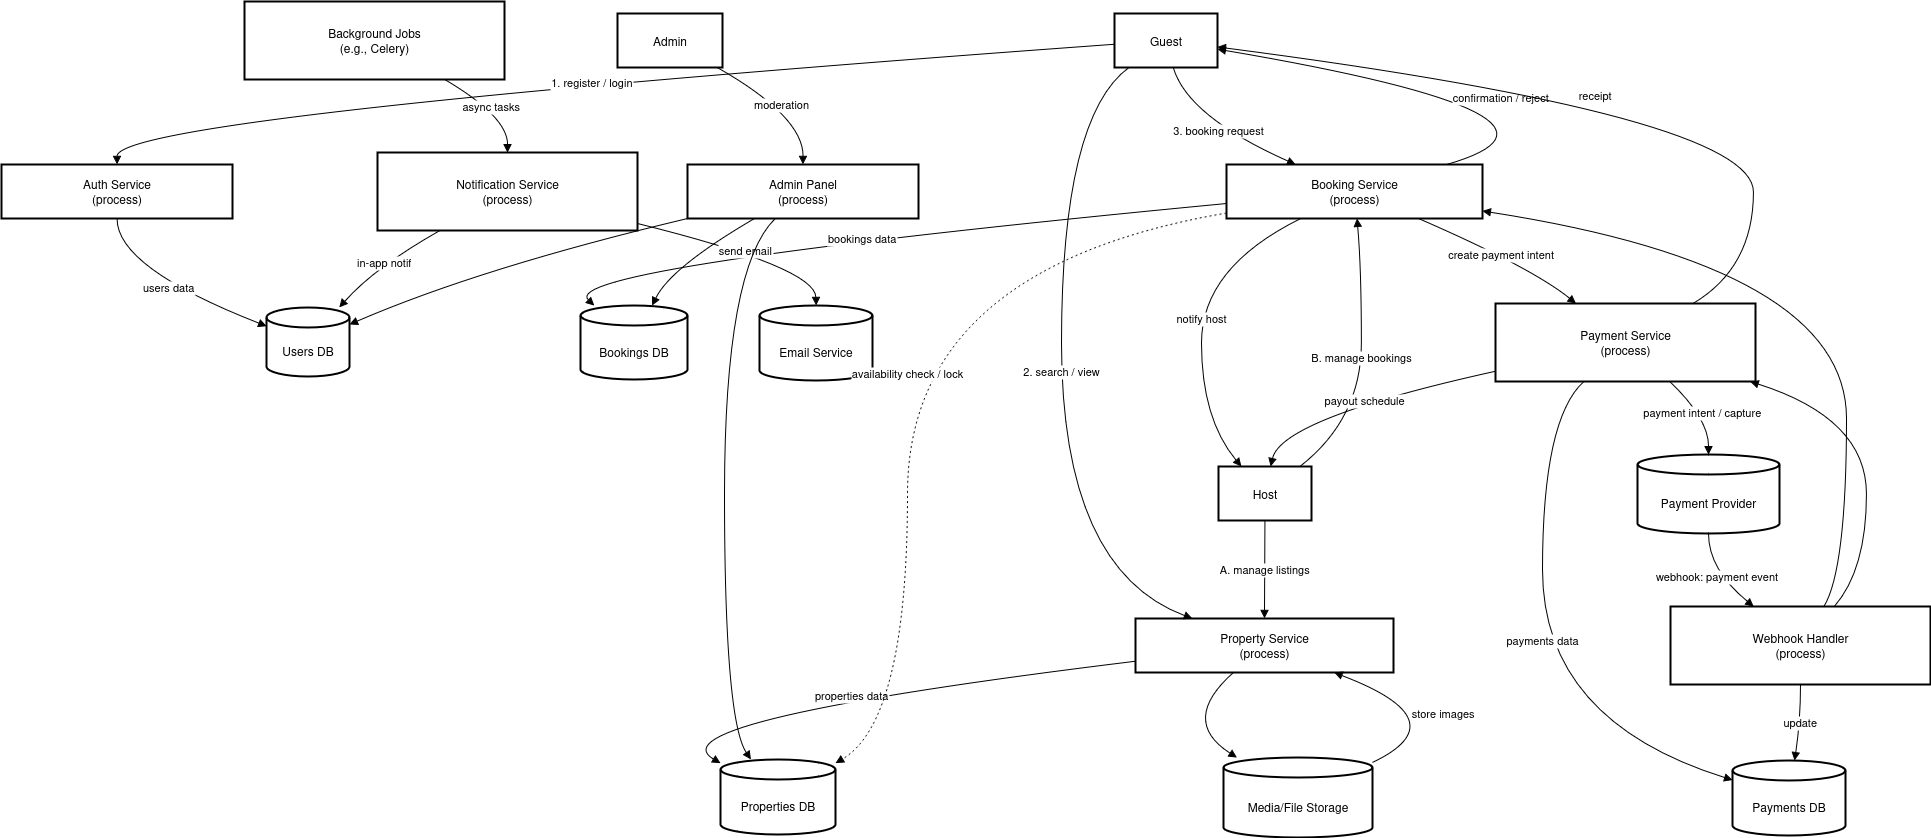

The diagram above was exported from draw.io. Its source (the exported page's mxGraphModel, read from the mxfile embedded in the PNG):
<mxGraphModel dx="1426" dy="767" grid="1" gridSize="10" guides="1" tooltips="1" connect="1" arrows="1" fold="1" page="1" pageScale="1" pageWidth="850" pageHeight="1100" math="0" shadow="0">
  <root>
    <mxCell id="0" />
    <mxCell id="1" parent="0" />
    <mxCell id="4w2F-dRwZnkD0wdJLhBF-1" value="Guest" style="whiteSpace=wrap;strokeWidth=2;" vertex="1" parent="1">
      <mxGeometry x="1133" y="172" width="103" height="54" as="geometry" />
    </mxCell>
    <mxCell id="4w2F-dRwZnkD0wdJLhBF-2" value="Auth Service&#10;(process)" style="whiteSpace=wrap;strokeWidth=2;" vertex="1" parent="1">
      <mxGeometry x="20" y="323" width="231" height="54" as="geometry" />
    </mxCell>
    <mxCell id="4w2F-dRwZnkD0wdJLhBF-3" value="Property Service&#10;(process)" style="whiteSpace=wrap;strokeWidth=2;" vertex="1" parent="1">
      <mxGeometry x="1154" y="777" width="258" height="54" as="geometry" />
    </mxCell>
    <mxCell id="4w2F-dRwZnkD0wdJLhBF-4" value="Booking Service&#10;(process)" style="whiteSpace=wrap;strokeWidth=2;" vertex="1" parent="1">
      <mxGeometry x="1245" y="323" width="256" height="54" as="geometry" />
    </mxCell>
    <mxCell id="4w2F-dRwZnkD0wdJLhBF-5" value="Host" style="whiteSpace=wrap;strokeWidth=2;" vertex="1" parent="1">
      <mxGeometry x="1237" y="625" width="93" height="54" as="geometry" />
    </mxCell>
    <mxCell id="4w2F-dRwZnkD0wdJLhBF-6" value="Users DB" style="shape=cylinder3;boundedLbl=1;backgroundOutline=1;size=10;strokeWidth=2;whiteSpace=wrap;" vertex="1" parent="1">
      <mxGeometry x="285" y="466" width="83" height="69" as="geometry" />
    </mxCell>
    <mxCell id="4w2F-dRwZnkD0wdJLhBF-7" value="Properties DB" style="shape=cylinder3;boundedLbl=1;backgroundOutline=1;size=10;strokeWidth=2;whiteSpace=wrap;" vertex="1" parent="1">
      <mxGeometry x="739" y="918" width="115" height="75" as="geometry" />
    </mxCell>
    <mxCell id="4w2F-dRwZnkD0wdJLhBF-8" value="Bookings DB" style="shape=cylinder3;boundedLbl=1;backgroundOutline=1;size=10;strokeWidth=2;whiteSpace=wrap;" vertex="1" parent="1">
      <mxGeometry x="599" y="464" width="107" height="74" as="geometry" />
    </mxCell>
    <mxCell id="4w2F-dRwZnkD0wdJLhBF-9" value="Payment Service&#10;(process)" style="whiteSpace=wrap;strokeWidth=2;" vertex="1" parent="1">
      <mxGeometry x="1514" y="462" width="260" height="78" as="geometry" />
    </mxCell>
    <mxCell id="4w2F-dRwZnkD0wdJLhBF-10" value="Payment Provider" style="shape=cylinder3;boundedLbl=1;backgroundOutline=1;size=10;strokeWidth=2;whiteSpace=wrap;" vertex="1" parent="1">
      <mxGeometry x="1656" y="613" width="142" height="79" as="geometry" />
    </mxCell>
    <mxCell id="4w2F-dRwZnkD0wdJLhBF-11" value="Payments DB" style="shape=cylinder3;boundedLbl=1;backgroundOutline=1;size=10;strokeWidth=2;whiteSpace=wrap;" vertex="1" parent="1">
      <mxGeometry x="1751" y="919" width="113" height="75" as="geometry" />
    </mxCell>
    <mxCell id="4w2F-dRwZnkD0wdJLhBF-12" value="Webhook Handler&#10;(process)" style="whiteSpace=wrap;strokeWidth=2;" vertex="1" parent="1">
      <mxGeometry x="1689" y="765" width="260" height="78" as="geometry" />
    </mxCell>
    <mxCell id="4w2F-dRwZnkD0wdJLhBF-13" value="Background Jobs&#10;(e.g., Celery)" style="whiteSpace=wrap;strokeWidth=2;" vertex="1" parent="1">
      <mxGeometry x="263" y="160" width="260" height="78" as="geometry" />
    </mxCell>
    <mxCell id="4w2F-dRwZnkD0wdJLhBF-14" value="Notification Service&#10;(process)" style="whiteSpace=wrap;strokeWidth=2;" vertex="1" parent="1">
      <mxGeometry x="396" y="311" width="260" height="78" as="geometry" />
    </mxCell>
    <mxCell id="4w2F-dRwZnkD0wdJLhBF-15" value="Email Service" style="shape=cylinder3;boundedLbl=1;backgroundOutline=1;size=10;strokeWidth=2;whiteSpace=wrap;" vertex="1" parent="1">
      <mxGeometry x="778" y="464" width="113" height="75" as="geometry" />
    </mxCell>
    <mxCell id="4w2F-dRwZnkD0wdJLhBF-16" value="Media/File Storage" style="shape=cylinder3;boundedLbl=1;backgroundOutline=1;size=10;strokeWidth=2;whiteSpace=wrap;" vertex="1" parent="1">
      <mxGeometry x="1242" y="916" width="149" height="80" as="geometry" />
    </mxCell>
    <mxCell id="4w2F-dRwZnkD0wdJLhBF-17" value="Admin" style="whiteSpace=wrap;strokeWidth=2;" vertex="1" parent="1">
      <mxGeometry x="636" y="172" width="105" height="54" as="geometry" />
    </mxCell>
    <mxCell id="4w2F-dRwZnkD0wdJLhBF-18" value="Admin Panel&#10;(process)" style="whiteSpace=wrap;strokeWidth=2;" vertex="1" parent="1">
      <mxGeometry x="706" y="323" width="231" height="54" as="geometry" />
    </mxCell>
    <mxCell id="4w2F-dRwZnkD0wdJLhBF-19" value="1. register / login" style="curved=1;startArrow=none;endArrow=block;exitX=0;exitY=0.57;entryX=0.5;entryY=0;rounded=0;" edge="1" parent="1" source="4w2F-dRwZnkD0wdJLhBF-1" target="4w2F-dRwZnkD0wdJLhBF-2">
      <mxGeometry relative="1" as="geometry">
        <Array as="points">
          <mxPoint x="135" y="275" />
        </Array>
      </mxGeometry>
    </mxCell>
    <mxCell id="4w2F-dRwZnkD0wdJLhBF-20" value="2. search / view" style="curved=1;startArrow=none;endArrow=block;exitX=0.14;exitY=1;entryX=0.22;entryY=0;rounded=0;" edge="1" parent="1" source="4w2F-dRwZnkD0wdJLhBF-1" target="4w2F-dRwZnkD0wdJLhBF-3">
      <mxGeometry relative="1" as="geometry">
        <Array as="points">
          <mxPoint x="1080" y="275" />
          <mxPoint x="1080" y="728" />
        </Array>
      </mxGeometry>
    </mxCell>
    <mxCell id="4w2F-dRwZnkD0wdJLhBF-21" value="3. booking request" style="curved=1;startArrow=none;endArrow=block;exitX=0.57;exitY=1;entryX=0.27;entryY=0;rounded=0;" edge="1" parent="1" source="4w2F-dRwZnkD0wdJLhBF-1" target="4w2F-dRwZnkD0wdJLhBF-4">
      <mxGeometry relative="1" as="geometry">
        <Array as="points">
          <mxPoint x="1206" y="275" />
        </Array>
      </mxGeometry>
    </mxCell>
    <mxCell id="4w2F-dRwZnkD0wdJLhBF-22" value="A. manage listings" style="curved=1;startArrow=none;endArrow=block;exitX=0.5;exitY=1.01;entryX=0.5;entryY=0;rounded=0;" edge="1" parent="1" source="4w2F-dRwZnkD0wdJLhBF-5" target="4w2F-dRwZnkD0wdJLhBF-3">
      <mxGeometry relative="1" as="geometry">
        <Array as="points" />
      </mxGeometry>
    </mxCell>
    <mxCell id="4w2F-dRwZnkD0wdJLhBF-23" value="B. manage bookings" style="curved=1;startArrow=none;endArrow=block;exitX=0.87;exitY=0.01;entryX=0.51;entryY=1;rounded=0;" edge="1" parent="1" source="4w2F-dRwZnkD0wdJLhBF-5" target="4w2F-dRwZnkD0wdJLhBF-4">
      <mxGeometry relative="1" as="geometry">
        <Array as="points">
          <mxPoint x="1380" y="577" />
          <mxPoint x="1380" y="426" />
        </Array>
      </mxGeometry>
    </mxCell>
    <mxCell id="4w2F-dRwZnkD0wdJLhBF-24" value="users data" style="curved=1;startArrow=none;endArrow=block;exitX=0.5;exitY=1;entryX=0;entryY=0.27;rounded=0;" edge="1" parent="1" source="4w2F-dRwZnkD0wdJLhBF-2" target="4w2F-dRwZnkD0wdJLhBF-6">
      <mxGeometry relative="1" as="geometry">
        <Array as="points">
          <mxPoint x="135" y="426" />
        </Array>
      </mxGeometry>
    </mxCell>
    <mxCell id="4w2F-dRwZnkD0wdJLhBF-25" value="properties data" style="curved=1;startArrow=none;endArrow=block;exitX=0;exitY=0.79;entryX=0;entryY=0.05;rounded=0;" edge="1" parent="1" source="4w2F-dRwZnkD0wdJLhBF-3" target="4w2F-dRwZnkD0wdJLhBF-7">
      <mxGeometry relative="1" as="geometry">
        <Array as="points">
          <mxPoint x="668" y="879" />
        </Array>
      </mxGeometry>
    </mxCell>
    <mxCell id="4w2F-dRwZnkD0wdJLhBF-26" value="bookings data" style="curved=1;startArrow=none;endArrow=block;exitX=0;exitY=0.72;entryX=0.13;entryY=0;rounded=0;" edge="1" parent="1" source="4w2F-dRwZnkD0wdJLhBF-4" target="4w2F-dRwZnkD0wdJLhBF-8">
      <mxGeometry relative="1" as="geometry">
        <Array as="points">
          <mxPoint x="572" y="426" />
        </Array>
      </mxGeometry>
    </mxCell>
    <mxCell id="4w2F-dRwZnkD0wdJLhBF-27" value="create payment intent" style="curved=1;startArrow=none;endArrow=block;exitX=0.75;exitY=1;entryX=0.31;entryY=0;rounded=0;" edge="1" parent="1" source="4w2F-dRwZnkD0wdJLhBF-4" target="4w2F-dRwZnkD0wdJLhBF-9">
      <mxGeometry relative="1" as="geometry">
        <Array as="points">
          <mxPoint x="1550" y="426" />
        </Array>
      </mxGeometry>
    </mxCell>
    <mxCell id="4w2F-dRwZnkD0wdJLhBF-28" value="payment intent / capture" style="curved=1;startArrow=none;endArrow=block;exitX=0.67;exitY=1;entryX=0.5;entryY=0;rounded=0;" edge="1" parent="1" source="4w2F-dRwZnkD0wdJLhBF-9" target="4w2F-dRwZnkD0wdJLhBF-10">
      <mxGeometry relative="1" as="geometry">
        <Array as="points">
          <mxPoint x="1727" y="577" />
        </Array>
      </mxGeometry>
    </mxCell>
    <mxCell id="4w2F-dRwZnkD0wdJLhBF-29" value="payments data" style="curved=1;startArrow=none;endArrow=block;exitX=0.34;exitY=1;entryX=0;entryY=0.26;rounded=0;" edge="1" parent="1" source="4w2F-dRwZnkD0wdJLhBF-9" target="4w2F-dRwZnkD0wdJLhBF-11">
      <mxGeometry relative="1" as="geometry">
        <Array as="points">
          <mxPoint x="1561" y="577" />
          <mxPoint x="1561" y="879" />
        </Array>
      </mxGeometry>
    </mxCell>
    <mxCell id="4w2F-dRwZnkD0wdJLhBF-30" value="webhook: payment event" style="curved=1;startArrow=none;endArrow=block;exitX=0.5;exitY=1;entryX=0.32;entryY=0;rounded=0;" edge="1" parent="1" source="4w2F-dRwZnkD0wdJLhBF-10" target="4w2F-dRwZnkD0wdJLhBF-12">
      <mxGeometry relative="1" as="geometry">
        <Array as="points">
          <mxPoint x="1727" y="728" />
        </Array>
      </mxGeometry>
    </mxCell>
    <mxCell id="4w2F-dRwZnkD0wdJLhBF-31" value="" style="curved=1;startArrow=none;endArrow=block;exitX=0.59;exitY=0;entryX=1;entryY=0.86;rounded=0;" edge="1" parent="1" source="4w2F-dRwZnkD0wdJLhBF-12" target="4w2F-dRwZnkD0wdJLhBF-4">
      <mxGeometry relative="1" as="geometry">
        <Array as="points">
          <mxPoint x="1865" y="728" />
          <mxPoint x="1865" y="426" />
        </Array>
      </mxGeometry>
    </mxCell>
    <mxCell id="4w2F-dRwZnkD0wdJLhBF-32" value="" style="curved=1;startArrow=none;endArrow=block;exitX=0.63;exitY=0;entryX=0.98;entryY=1;rounded=0;" edge="1" parent="1" source="4w2F-dRwZnkD0wdJLhBF-12" target="4w2F-dRwZnkD0wdJLhBF-9">
      <mxGeometry relative="1" as="geometry">
        <Array as="points">
          <mxPoint x="1885" y="728" />
          <mxPoint x="1885" y="577" />
        </Array>
      </mxGeometry>
    </mxCell>
    <mxCell id="4w2F-dRwZnkD0wdJLhBF-33" value="update" style="curved=1;startArrow=none;endArrow=block;exitX=0.5;exitY=1;entryX=0.55;entryY=-0.01;rounded=0;" edge="1" parent="1" source="4w2F-dRwZnkD0wdJLhBF-12" target="4w2F-dRwZnkD0wdJLhBF-11">
      <mxGeometry relative="1" as="geometry">
        <Array as="points">
          <mxPoint x="1819" y="879" />
        </Array>
      </mxGeometry>
    </mxCell>
    <mxCell id="4w2F-dRwZnkD0wdJLhBF-34" value="async tasks" style="curved=1;startArrow=none;endArrow=block;exitX=0.77;exitY=1;entryX=0.5;entryY=0;rounded=0;" edge="1" parent="1" source="4w2F-dRwZnkD0wdJLhBF-13" target="4w2F-dRwZnkD0wdJLhBF-14">
      <mxGeometry relative="1" as="geometry">
        <Array as="points">
          <mxPoint x="526" y="275" />
        </Array>
      </mxGeometry>
    </mxCell>
    <mxCell id="4w2F-dRwZnkD0wdJLhBF-35" value="send email" style="curved=1;startArrow=none;endArrow=block;exitX=1;exitY=0.91;entryX=0.5;entryY=0;rounded=0;" edge="1" parent="1" source="4w2F-dRwZnkD0wdJLhBF-14" target="4w2F-dRwZnkD0wdJLhBF-15">
      <mxGeometry relative="1" as="geometry">
        <Array as="points">
          <mxPoint x="834" y="426" />
        </Array>
      </mxGeometry>
    </mxCell>
    <mxCell id="4w2F-dRwZnkD0wdJLhBF-36" value="in-app notif" style="curved=1;startArrow=none;endArrow=block;exitX=0.24;exitY=1;entryX=0.87;entryY=0.01;rounded=0;" edge="1" parent="1" source="4w2F-dRwZnkD0wdJLhBF-14" target="4w2F-dRwZnkD0wdJLhBF-6">
      <mxGeometry relative="1" as="geometry">
        <Array as="points">
          <mxPoint x="393" y="426" />
        </Array>
      </mxGeometry>
    </mxCell>
    <mxCell id="4w2F-dRwZnkD0wdJLhBF-37" value="store images" style="curved=1;startArrow=none;endArrow=block;exitX=1;exitY=0.06;entryX=0.77;entryY=1;rounded=0;" edge="1" parent="1" source="4w2F-dRwZnkD0wdJLhBF-16" target="4w2F-dRwZnkD0wdJLhBF-3">
      <mxGeometry relative="1" as="geometry">
        <Array as="points">
          <mxPoint x="1479" y="879" />
        </Array>
      </mxGeometry>
    </mxCell>
    <mxCell id="4w2F-dRwZnkD0wdJLhBF-38" value="" style="curved=1;startArrow=none;endArrow=block;exitX=0.38;exitY=1;entryX=0.09;entryY=0;rounded=0;" edge="1" parent="1" source="4w2F-dRwZnkD0wdJLhBF-3" target="4w2F-dRwZnkD0wdJLhBF-16">
      <mxGeometry relative="1" as="geometry">
        <Array as="points">
          <mxPoint x="1198" y="879" />
        </Array>
      </mxGeometry>
    </mxCell>
    <mxCell id="4w2F-dRwZnkD0wdJLhBF-39" value="moderation" style="curved=1;startArrow=none;endArrow=block;exitX=0.95;exitY=1;entryX=0.5;entryY=0;rounded=0;" edge="1" parent="1" source="4w2F-dRwZnkD0wdJLhBF-17" target="4w2F-dRwZnkD0wdJLhBF-18">
      <mxGeometry relative="1" as="geometry">
        <Array as="points">
          <mxPoint x="822" y="275" />
        </Array>
      </mxGeometry>
    </mxCell>
    <mxCell id="4w2F-dRwZnkD0wdJLhBF-40" value="" style="curved=1;startArrow=none;endArrow=block;exitX=0.38;exitY=1;entryX=0.27;entryY=0.01;rounded=0;" edge="1" parent="1" source="4w2F-dRwZnkD0wdJLhBF-18" target="4w2F-dRwZnkD0wdJLhBF-7">
      <mxGeometry relative="1" as="geometry">
        <Array as="points">
          <mxPoint x="743" y="426" />
          <mxPoint x="743" y="879" />
        </Array>
      </mxGeometry>
    </mxCell>
    <mxCell id="4w2F-dRwZnkD0wdJLhBF-41" value="" style="curved=1;startArrow=none;endArrow=block;exitX=0.29;exitY=1;entryX=0.67;entryY=0;rounded=0;" edge="1" parent="1" source="4w2F-dRwZnkD0wdJLhBF-18" target="4w2F-dRwZnkD0wdJLhBF-8">
      <mxGeometry relative="1" as="geometry">
        <Array as="points">
          <mxPoint x="689" y="426" />
        </Array>
      </mxGeometry>
    </mxCell>
    <mxCell id="4w2F-dRwZnkD0wdJLhBF-42" value="" style="curved=1;startArrow=none;endArrow=block;exitX=0;exitY=1;entryX=1.01;entryY=0.24;rounded=0;" edge="1" parent="1" source="4w2F-dRwZnkD0wdJLhBF-18" target="4w2F-dRwZnkD0wdJLhBF-6">
      <mxGeometry relative="1" as="geometry">
        <Array as="points">
          <mxPoint x="500" y="426" />
        </Array>
      </mxGeometry>
    </mxCell>
    <mxCell id="4w2F-dRwZnkD0wdJLhBF-43" value="availability check / lock" style="curved=1;dashed=1;dashPattern=2 3;startArrow=none;endArrow=block;exitX=0;exitY=0.9;entryX=1;entryY=0.05;rounded=0;" edge="1" parent="1" source="4w2F-dRwZnkD0wdJLhBF-4" target="4w2F-dRwZnkD0wdJLhBF-7">
      <mxGeometry relative="1" as="geometry">
        <Array as="points">
          <mxPoint x="926" y="426" />
          <mxPoint x="926" y="879" />
        </Array>
      </mxGeometry>
    </mxCell>
    <mxCell id="4w2F-dRwZnkD0wdJLhBF-44" value="confirmation / reject" style="curved=1;startArrow=none;endArrow=block;exitX=0.86;exitY=0;entryX=1;entryY=0.66;rounded=0;" edge="1" parent="1" source="4w2F-dRwZnkD0wdJLhBF-4" target="4w2F-dRwZnkD0wdJLhBF-1">
      <mxGeometry relative="1" as="geometry">
        <Array as="points">
          <mxPoint x="1632" y="275" />
        </Array>
      </mxGeometry>
    </mxCell>
    <mxCell id="4w2F-dRwZnkD0wdJLhBF-45" value="notify host" style="curved=1;startArrow=none;endArrow=block;exitX=0.29;exitY=1;entryX=0.25;entryY=0.01;rounded=0;" edge="1" parent="1" source="4w2F-dRwZnkD0wdJLhBF-4" target="4w2F-dRwZnkD0wdJLhBF-5">
      <mxGeometry relative="1" as="geometry">
        <Array as="points">
          <mxPoint x="1220" y="426" />
          <mxPoint x="1220" y="577" />
        </Array>
      </mxGeometry>
    </mxCell>
    <mxCell id="4w2F-dRwZnkD0wdJLhBF-46" value="receipt" style="curved=1;startArrow=none;endArrow=block;exitX=0.76;exitY=0;entryX=1;entryY=0.62;rounded=0;" edge="1" parent="1" source="4w2F-dRwZnkD0wdJLhBF-9" target="4w2F-dRwZnkD0wdJLhBF-1">
      <mxGeometry relative="1" as="geometry">
        <Array as="points">
          <mxPoint x="1772" y="426" />
          <mxPoint x="1772" y="275" />
        </Array>
      </mxGeometry>
    </mxCell>
    <mxCell id="4w2F-dRwZnkD0wdJLhBF-47" value="payout schedule" style="curved=1;startArrow=none;endArrow=block;exitX=0;exitY=0.87;entryX=0.56;entryY=0.01;rounded=0;" edge="1" parent="1" source="4w2F-dRwZnkD0wdJLhBF-9" target="4w2F-dRwZnkD0wdJLhBF-5">
      <mxGeometry relative="1" as="geometry">
        <Array as="points">
          <mxPoint x="1300" y="577" />
        </Array>
      </mxGeometry>
    </mxCell>
  </root>
</mxGraphModel>